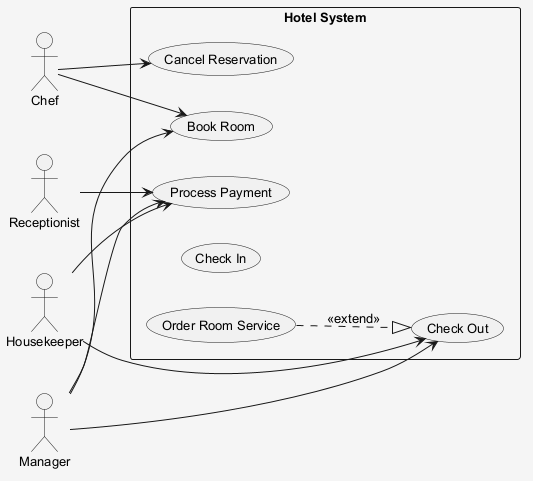

The diagram above was rendered by PlantUML. Its source (embedded in the PNG):
@startuml
skinparam shadowing false
skinparam backgroundColor #F5F5F5
skinparam defaultFontSize 13
left to right direction
actor "Receptionist" as R
actor "Chef" as C
actor "Manager" as M
actor "Housekeeper" as H
rectangle "Hotel System" {
  usecase "Book Room" as UC_BookRoom
  usecase "Process Payment" as UC_ProcessPayment
  usecase "Cancel Reservation" as UC_CancelReservation
  usecase "Check In" as UC_CheckIn
  usecase "Check Out" as UC_CheckOut
  usecase "Order Room Service" as UC_OrderRoomService
}
R --> UC_ProcessPayment
C --> UC_BookRoom
C --> UC_CancelReservation
M --> UC_CheckOut
M --> UC_BookRoom
M --> UC_ProcessPayment
H --> UC_ProcessPayment
H --> UC_CheckOut
UC_OrderRoomService ..|> UC_CheckOut : <<extend>>
@enduml